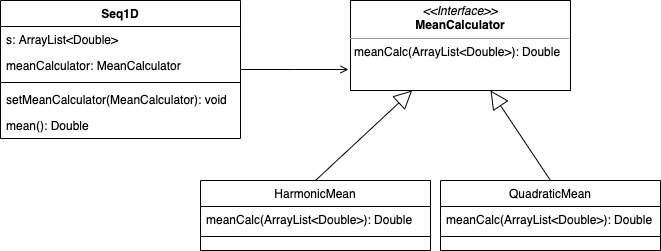

The diagram above was exported from draw.io. Its source (the exported page's mxGraphModel, read from the mxfile embedded in the PNG):
<mxGraphModel dx="1147" dy="866" grid="1" gridSize="10" guides="1" tooltips="1" connect="1" arrows="1" fold="1" page="1" pageScale="1" pageWidth="827" pageHeight="1169" math="0" shadow="0">
  <root>
    <mxCell id="WIyWlLk6GJQsqaUBKTNV-0" />
    <mxCell id="WIyWlLk6GJQsqaUBKTNV-1" parent="WIyWlLk6GJQsqaUBKTNV-0" />
    <mxCell id="zkfFHV4jXpPFQw0GAbJ--26" value="" style="endArrow=open;shadow=0;strokeWidth=1;strokeColor=#000000;rounded=0;endFill=1;edgeStyle=elbowEdgeStyle;elbow=vertical;" parent="WIyWlLk6GJQsqaUBKTNV-1" source="zkfFHV4jXpPFQw0GAbJ--0" edge="1">
      <mxGeometry x="0.5" y="41" relative="1" as="geometry">
        <mxPoint x="330" y="192" as="sourcePoint" />
        <mxPoint x="458" y="189" as="targetPoint" />
        <mxPoint x="-40" y="32" as="offset" />
      </mxGeometry>
    </mxCell>
    <mxCell id="i_3eddbRXIdrPdYt0KZR-14" value="&lt;p style=&quot;margin: 0px ; margin-top: 4px ; text-align: center&quot;&gt;&lt;i&gt;&amp;lt;&amp;lt;Interface&amp;gt;&amp;gt;&lt;/i&gt;&lt;br&gt;&lt;b&gt;MeanCalculator&lt;/b&gt;&lt;/p&gt;&lt;hr size=&quot;1&quot;&gt;&lt;p style=&quot;margin: 0px ; margin-left: 4px&quot;&gt;meanCalc(ArrayList&amp;lt;Double&amp;gt;): Double&lt;/p&gt;" style="verticalAlign=top;align=left;overflow=fill;fontSize=12;fontFamily=Helvetica;html=1;" parent="WIyWlLk6GJQsqaUBKTNV-1" vertex="1">
      <mxGeometry x="460" y="120" width="220" height="90" as="geometry" />
    </mxCell>
    <mxCell id="zkfFHV4jXpPFQw0GAbJ--0" value="Seq1D" style="swimlane;fontStyle=1;align=center;verticalAlign=top;childLayout=stackLayout;horizontal=1;startSize=26;horizontalStack=0;resizeParent=1;resizeLast=0;collapsible=1;marginBottom=0;rounded=0;shadow=0;strokeWidth=1;" parent="WIyWlLk6GJQsqaUBKTNV-1" vertex="1">
      <mxGeometry x="110" y="120" width="240" height="138" as="geometry">
        <mxRectangle x="230" y="140" width="160" height="26" as="alternateBounds" />
      </mxGeometry>
    </mxCell>
    <mxCell id="zkfFHV4jXpPFQw0GAbJ--1" value="s: ArrayList&lt;Double&gt;" style="text;align=left;verticalAlign=top;spacingLeft=4;spacingRight=4;overflow=hidden;rotatable=0;points=[[0,0.5],[1,0.5]];portConstraint=eastwest;" parent="zkfFHV4jXpPFQw0GAbJ--0" vertex="1">
      <mxGeometry y="26" width="240" height="26" as="geometry" />
    </mxCell>
    <mxCell id="zkfFHV4jXpPFQw0GAbJ--2" value="meanCalculator: MeanCalculator" style="text;align=left;verticalAlign=top;spacingLeft=4;spacingRight=4;overflow=hidden;rotatable=0;points=[[0,0.5],[1,0.5]];portConstraint=eastwest;rounded=0;shadow=0;html=0;" parent="zkfFHV4jXpPFQw0GAbJ--0" vertex="1">
      <mxGeometry y="52" width="240" height="26" as="geometry" />
    </mxCell>
    <mxCell id="zkfFHV4jXpPFQw0GAbJ--4" value="" style="line;html=1;strokeWidth=1;align=left;verticalAlign=middle;spacingTop=-1;spacingLeft=3;spacingRight=3;rotatable=0;labelPosition=right;points=[];portConstraint=eastwest;" parent="zkfFHV4jXpPFQw0GAbJ--0" vertex="1">
      <mxGeometry y="78" width="240" height="8" as="geometry" />
    </mxCell>
    <mxCell id="zkfFHV4jXpPFQw0GAbJ--5" value="setMeanCalculator(MeanCalculator): void" style="text;align=left;verticalAlign=top;spacingLeft=4;spacingRight=4;overflow=hidden;rotatable=0;points=[[0,0.5],[1,0.5]];portConstraint=eastwest;" parent="zkfFHV4jXpPFQw0GAbJ--0" vertex="1">
      <mxGeometry y="86" width="240" height="26" as="geometry" />
    </mxCell>
    <mxCell id="i_3eddbRXIdrPdYt0KZR-13" value="mean(): Double" style="text;align=left;verticalAlign=top;spacingLeft=4;spacingRight=4;overflow=hidden;rotatable=0;points=[[0,0.5],[1,0.5]];portConstraint=eastwest;" parent="zkfFHV4jXpPFQw0GAbJ--0" vertex="1">
      <mxGeometry y="112" width="240" height="26" as="geometry" />
    </mxCell>
    <mxCell id="i_3eddbRXIdrPdYt0KZR-21" value="" style="endArrow=block;endSize=16;endFill=0;html=1;exitX=0.5;exitY=0;exitDx=0;exitDy=0;" parent="WIyWlLk6GJQsqaUBKTNV-1" source="zkfFHV4jXpPFQw0GAbJ--13" target="i_3eddbRXIdrPdYt0KZR-14" edge="1">
      <mxGeometry width="160" relative="1" as="geometry">
        <mxPoint x="450" y="270" as="sourcePoint" />
        <mxPoint x="610" y="270" as="targetPoint" />
      </mxGeometry>
    </mxCell>
    <mxCell id="i_3eddbRXIdrPdYt0KZR-22" value="" style="endArrow=block;endSize=16;endFill=0;html=1;exitX=0.5;exitY=0;exitDx=0;exitDy=0;" parent="WIyWlLk6GJQsqaUBKTNV-1" source="i_3eddbRXIdrPdYt0KZR-18" target="i_3eddbRXIdrPdYt0KZR-14" edge="1">
      <mxGeometry width="160" relative="1" as="geometry">
        <mxPoint x="530" y="300" as="sourcePoint" />
        <mxPoint x="573" y="212" as="targetPoint" />
      </mxGeometry>
    </mxCell>
    <mxCell id="zkfFHV4jXpPFQw0GAbJ--13" value="HarmonicMean" style="swimlane;fontStyle=0;align=center;verticalAlign=top;childLayout=stackLayout;horizontal=1;startSize=26;horizontalStack=0;resizeParent=1;resizeLast=0;collapsible=1;marginBottom=0;rounded=0;shadow=0;strokeWidth=1;" parent="WIyWlLk6GJQsqaUBKTNV-1" vertex="1">
      <mxGeometry x="310" y="300" width="230" height="70" as="geometry">
        <mxRectangle x="440" y="310" width="170" height="26" as="alternateBounds" />
      </mxGeometry>
    </mxCell>
    <mxCell id="zkfFHV4jXpPFQw0GAbJ--14" value="meanCalc(ArrayList&lt;Double&gt;): Double" style="text;align=left;verticalAlign=top;spacingLeft=4;spacingRight=4;overflow=hidden;rotatable=0;points=[[0,0.5],[1,0.5]];portConstraint=eastwest;" parent="zkfFHV4jXpPFQw0GAbJ--13" vertex="1">
      <mxGeometry y="26" width="230" height="26" as="geometry" />
    </mxCell>
    <mxCell id="zkfFHV4jXpPFQw0GAbJ--15" value="" style="line;html=1;strokeWidth=1;align=left;verticalAlign=middle;spacingTop=-1;spacingLeft=3;spacingRight=3;rotatable=0;labelPosition=right;points=[];portConstraint=eastwest;" parent="zkfFHV4jXpPFQw0GAbJ--13" vertex="1">
      <mxGeometry y="52" width="230" height="8" as="geometry" />
    </mxCell>
    <mxCell id="i_3eddbRXIdrPdYt0KZR-18" value="QuadraticMean" style="swimlane;fontStyle=0;align=center;verticalAlign=top;childLayout=stackLayout;horizontal=1;startSize=26;horizontalStack=0;resizeParent=1;resizeLast=0;collapsible=1;marginBottom=0;rounded=0;shadow=0;strokeWidth=1;" parent="WIyWlLk6GJQsqaUBKTNV-1" vertex="1">
      <mxGeometry x="550" y="300" width="220" height="70" as="geometry">
        <mxRectangle x="440" y="310" width="170" height="26" as="alternateBounds" />
      </mxGeometry>
    </mxCell>
    <mxCell id="i_3eddbRXIdrPdYt0KZR-19" value="meanCalc(ArrayList&lt;Double&gt;): Double" style="text;align=left;verticalAlign=top;spacingLeft=4;spacingRight=4;overflow=hidden;rotatable=0;points=[[0,0.5],[1,0.5]];portConstraint=eastwest;" parent="i_3eddbRXIdrPdYt0KZR-18" vertex="1">
      <mxGeometry y="26" width="220" height="26" as="geometry" />
    </mxCell>
    <mxCell id="i_3eddbRXIdrPdYt0KZR-20" value="" style="line;html=1;strokeWidth=1;align=left;verticalAlign=middle;spacingTop=-1;spacingLeft=3;spacingRight=3;rotatable=0;labelPosition=right;points=[];portConstraint=eastwest;" parent="i_3eddbRXIdrPdYt0KZR-18" vertex="1">
      <mxGeometry y="52" width="220" height="8" as="geometry" />
    </mxCell>
  </root>
</mxGraphModel>